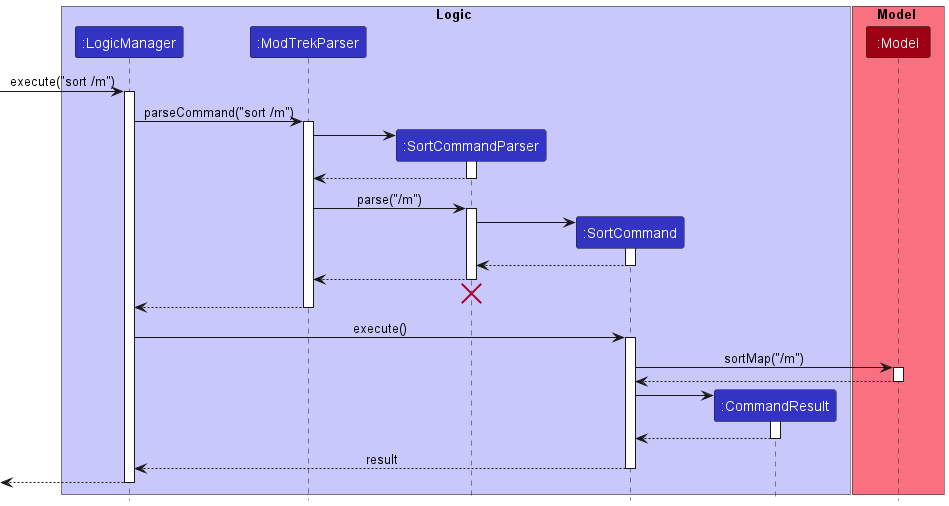

The diagram above was rendered by PlantUML. Its source (embedded in the PNG):
@startuml
!include style.puml

box Logic LOGIC_COLOR_T1
participant ":LogicManager" as LogicManager LOGIC_COLOR
participant ":ModTrekParser" as ModTrekParser LOGIC_COLOR
participant ":SortCommandParser" as SortCommandParser LOGIC_COLOR
participant ":SortCommand" as SortCommand LOGIC_COLOR
participant ":CommandResult" as CommandResult LOGIC_COLOR
end box

box Model MODEL_COLOR_T1
participant ":Model" as Model MODEL_COLOR
end box

[-> LogicManager : execute("sort /m")
activate LogicManager

LogicManager -> ModTrekParser : parseCommand("sort /m")
activate ModTrekParser

create SortCommandParser
ModTrekParser -> SortCommandParser
activate SortCommandParser

SortCommandParser --> ModTrekParser
deactivate SortCommandParser

ModTrekParser -> SortCommandParser : parse("/m")
activate SortCommandParser

create SortCommand
SortCommandParser -> SortCommand
activate SortCommand

SortCommand --> SortCommandParser
deactivate SortCommand

SortCommandParser --> ModTrekParser
deactivate SortCommandParser
'Hidden arrow to position the destroy marker below the end of the activation bar.
SortCommandParser -[hidden]-> ModTrekParser
destroy SortCommandParser

ModTrekParser --> LogicManager
deactivate ModTrekParser

LogicManager -> SortCommand : execute()
activate SortCommand

SortCommand -> Model : sortMap("/m")
activate Model

Model --> SortCommand
deactivate Model

create CommandResult
SortCommand -> CommandResult
activate CommandResult

CommandResult --> SortCommand
deactivate CommandResult

SortCommand --> LogicManager : result
deactivate SortCommand

[<--LogicManager
deactivate LogicManager
@enduml